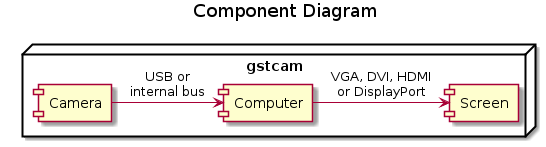

The diagram above was rendered by PlantUML. Its source (embedded in the PNG):
@startuml

title Component Diagram

node gstcam {
    [Camera] as cam
    [Computer] as com
    [Screen] as scr
}

cam -r-> com: USB or\ninternal bus
com -r-> scr: VGA, DVI, HDMI\nor DisplayPort

@enduml